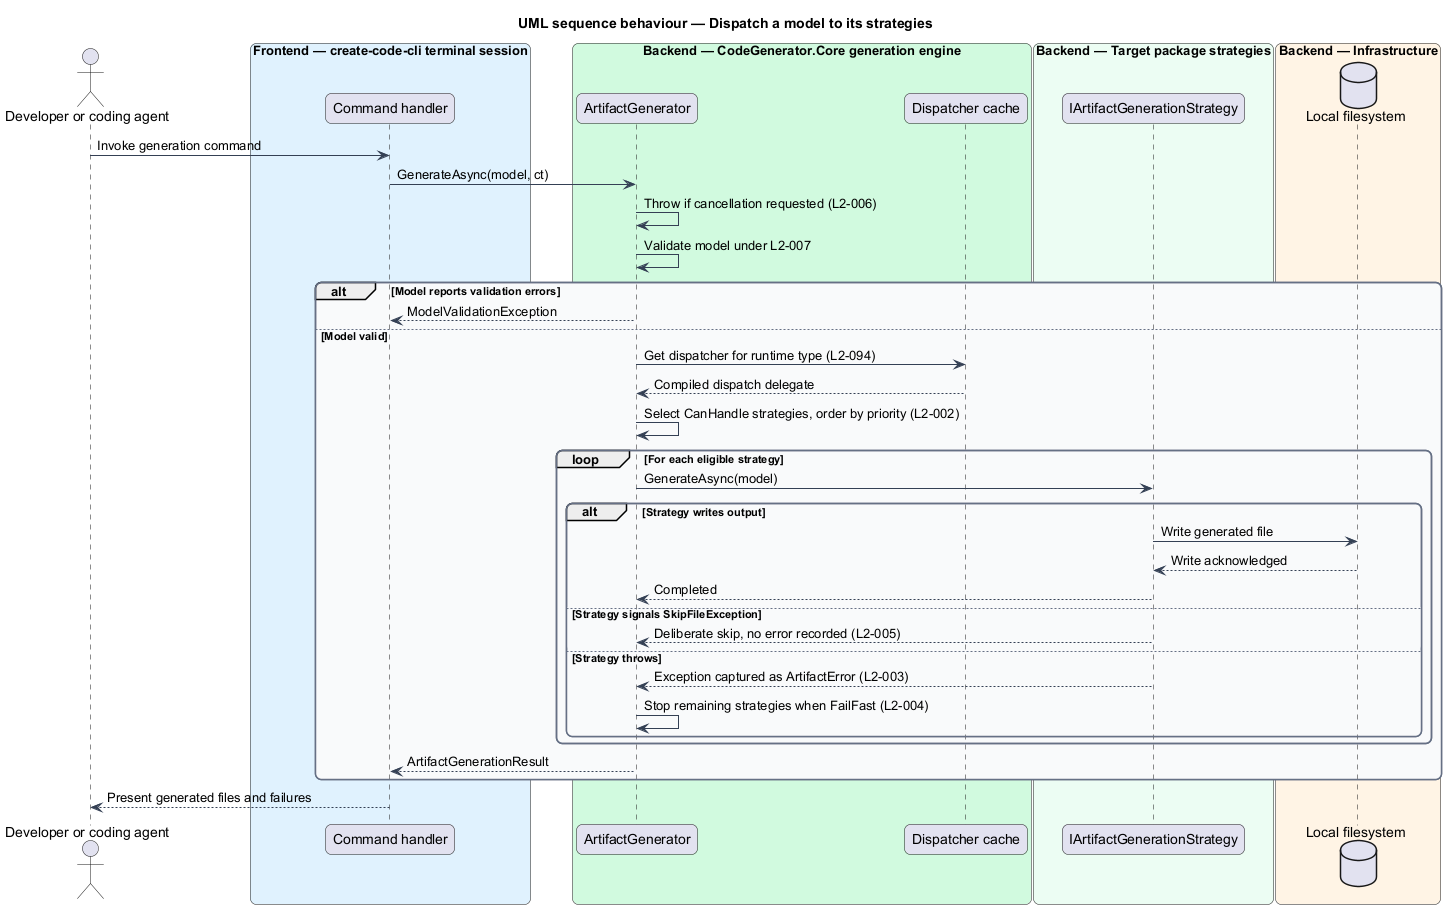

The diagram above was rendered by PlantUML. Its source (embedded in the PNG):
@startuml
title UML sequence behaviour — Dispatch a model to its strategies
skinparam backgroundColor #FFFFFF
skinparam shadowing false
skinparam roundcorner 12
skinparam defaultFontName Arial
skinparam ArrowColor #344054
skinparam rectangle {
  BorderColor #344054
  FontColor #101828
}
skinparam package {
  BorderColor #667085
  FontColor #101828
  BackgroundColor #F9FAFB
}
actor "Developer or coding agent" as actor
box "Frontend — create-code-cli terminal session" #E0F2FE
  participant "Command handler" as cmd
end box
box "Backend — CodeGenerator.Core generation engine" #D1FADF
  participant "ArtifactGenerator" as gen
  participant "Dispatcher cache" as cache
end box
box "Backend — Target package strategies" #ECFDF3
  participant "IArtifactGenerationStrategy" as strategy
end box
box "Backend — Infrastructure" #FFF4E5
  database "Local filesystem" as fs
end box

actor -> cmd : Invoke generation command
cmd -> gen : GenerateAsync(model, ct)
gen -> gen : Throw if cancellation requested (L2-006)
gen -> gen : Validate model under L2-007
alt Model reports validation errors
  gen --> cmd : ModelValidationException
else Model valid
  gen -> cache : Get dispatcher for runtime type (L2-094)
  cache --> gen : Compiled dispatch delegate
  gen -> gen : Select CanHandle strategies, order by priority (L2-002)
  loop For each eligible strategy
    gen -> strategy : GenerateAsync(model)
    alt Strategy writes output
      strategy -> fs : Write generated file
      fs --> strategy : Write acknowledged
      strategy --> gen : Completed
    else Strategy signals SkipFileException
      strategy --> gen : Deliberate skip, no error recorded (L2-005)
    else Strategy throws
      strategy --> gen : Exception captured as ArtifactError (L2-003)
      gen -> gen : Stop remaining strategies when FailFast (L2-004)
    end
  end
  gen --> cmd : ArtifactGenerationResult
end
cmd --> actor : Present generated files and failures
@enduml